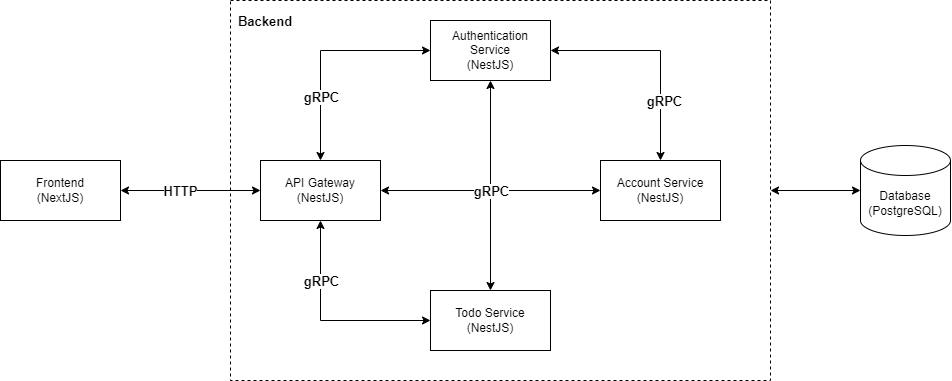

The diagram above was exported from draw.io. Its source (the exported page's mxGraphModel, read from the mxfile embedded in the PNG):
<mxGraphModel dx="1167" dy="694" grid="1" gridSize="10" guides="1" tooltips="1" connect="1" arrows="1" fold="1" page="1" pageScale="1" pageWidth="850" pageHeight="1100" math="0" shadow="0">
  <root>
    <mxCell id="0" />
    <mxCell id="1" parent="0" />
    <mxCell id="QzHxOJP1Uk8HgUHTheKi-23" value="" style="whiteSpace=wrap;html=1;dashed=1;" vertex="1" parent="1">
      <mxGeometry x="230" y="60" width="540" height="380" as="geometry" />
    </mxCell>
    <mxCell id="QzHxOJP1Uk8HgUHTheKi-1" value="Frontend&lt;div&gt;(NextJS)&lt;/div&gt;" style="rounded=0;whiteSpace=wrap;html=1;" vertex="1" parent="1">
      <mxGeometry y="220" width="120" height="60" as="geometry" />
    </mxCell>
    <mxCell id="QzHxOJP1Uk8HgUHTheKi-2" value="API Gateway&lt;div&gt;(NestJS)&lt;/div&gt;" style="rounded=0;whiteSpace=wrap;html=1;" vertex="1" parent="1">
      <mxGeometry x="260" y="220" width="120" height="60" as="geometry" />
    </mxCell>
    <mxCell id="QzHxOJP1Uk8HgUHTheKi-3" value="Authentication Service&lt;div&gt;(NestJS)&lt;/div&gt;" style="rounded=0;whiteSpace=wrap;html=1;" vertex="1" parent="1">
      <mxGeometry x="430" y="80" width="120" height="60" as="geometry" />
    </mxCell>
    <mxCell id="QzHxOJP1Uk8HgUHTheKi-4" value="Account Service&lt;br&gt;(NestJS)" style="rounded=0;whiteSpace=wrap;html=1;" vertex="1" parent="1">
      <mxGeometry x="600" y="220" width="120" height="60" as="geometry" />
    </mxCell>
    <mxCell id="QzHxOJP1Uk8HgUHTheKi-5" value="Todo Service&lt;div&gt;(NestJS)&lt;/div&gt;" style="rounded=0;whiteSpace=wrap;html=1;" vertex="1" parent="1">
      <mxGeometry x="430" y="350" width="120" height="60" as="geometry" />
    </mxCell>
    <mxCell id="QzHxOJP1Uk8HgUHTheKi-6" value="Database&lt;div&gt;(PostgreSQL)&lt;/div&gt;" style="shape=cylinder3;whiteSpace=wrap;html=1;boundedLbl=1;backgroundOutline=1;size=15;" vertex="1" parent="1">
      <mxGeometry x="860" y="205" width="90" height="90" as="geometry" />
    </mxCell>
    <mxCell id="QzHxOJP1Uk8HgUHTheKi-10" value="" style="endArrow=classic;startArrow=classic;html=1;rounded=0;entryX=0.5;entryY=0;entryDx=0;entryDy=0;exitX=0.5;exitY=1;exitDx=0;exitDy=0;" edge="1" parent="1" source="QzHxOJP1Uk8HgUHTheKi-3" target="QzHxOJP1Uk8HgUHTheKi-5">
      <mxGeometry width="50" height="50" relative="1" as="geometry">
        <mxPoint x="490" y="130" as="sourcePoint" />
        <mxPoint x="570" y="260" as="targetPoint" />
      </mxGeometry>
    </mxCell>
    <mxCell id="QzHxOJP1Uk8HgUHTheKi-11" value="" style="endArrow=classic;startArrow=classic;html=1;rounded=0;exitX=0.5;exitY=0;exitDx=0;exitDy=0;entryX=0;entryY=0.5;entryDx=0;entryDy=0;" edge="1" parent="1" source="QzHxOJP1Uk8HgUHTheKi-2" target="QzHxOJP1Uk8HgUHTheKi-3">
      <mxGeometry width="50" height="50" relative="1" as="geometry">
        <mxPoint x="295" y="190" as="sourcePoint" />
        <mxPoint x="515" y="190" as="targetPoint" />
        <Array as="points">
          <mxPoint x="320" y="110" />
        </Array>
      </mxGeometry>
    </mxCell>
    <mxCell id="QzHxOJP1Uk8HgUHTheKi-15" value="&lt;b&gt;gRPC&lt;/b&gt;" style="edgeLabel;html=1;align=center;verticalAlign=middle;resizable=0;points=[];fontSize=13;" vertex="1" connectable="0" parent="QzHxOJP1Uk8HgUHTheKi-11">
      <mxGeometry x="-0.4284" relative="1" as="geometry">
        <mxPoint as="offset" />
      </mxGeometry>
    </mxCell>
    <mxCell id="QzHxOJP1Uk8HgUHTheKi-9" value="" style="endArrow=classic;startArrow=classic;html=1;rounded=0;exitX=1;exitY=0.5;exitDx=0;exitDy=0;entryX=0;entryY=0.5;entryDx=0;entryDy=0;" edge="1" parent="1" source="QzHxOJP1Uk8HgUHTheKi-2" target="QzHxOJP1Uk8HgUHTheKi-4">
      <mxGeometry width="50" height="50" relative="1" as="geometry">
        <mxPoint x="470" y="270" as="sourcePoint" />
        <mxPoint x="520" y="220" as="targetPoint" />
      </mxGeometry>
    </mxCell>
    <mxCell id="QzHxOJP1Uk8HgUHTheKi-12" value="&lt;b&gt;&lt;font style=&quot;font-size: 13px;&quot;&gt;gRPC&lt;/font&gt;&lt;/b&gt;" style="edgeLabel;html=1;align=center;verticalAlign=middle;resizable=0;points=[];" vertex="1" connectable="0" parent="QzHxOJP1Uk8HgUHTheKi-9">
      <mxGeometry x="-0.144" relative="1" as="geometry">
        <mxPoint x="16" as="offset" />
      </mxGeometry>
    </mxCell>
    <mxCell id="QzHxOJP1Uk8HgUHTheKi-14" value="" style="endArrow=classic;startArrow=classic;html=1;rounded=0;entryX=0.5;entryY=0;entryDx=0;entryDy=0;exitX=1;exitY=0.5;exitDx=0;exitDy=0;" edge="1" parent="1" source="QzHxOJP1Uk8HgUHTheKi-3" target="QzHxOJP1Uk8HgUHTheKi-4">
      <mxGeometry width="50" height="50" relative="1" as="geometry">
        <mxPoint x="500" y="150" as="sourcePoint" />
        <mxPoint x="500" y="360" as="targetPoint" />
        <Array as="points">
          <mxPoint x="660" y="110" />
        </Array>
      </mxGeometry>
    </mxCell>
    <mxCell id="QzHxOJP1Uk8HgUHTheKi-16" value="&lt;font style=&quot;font-size: 13px;&quot;&gt;gRPC&lt;/font&gt;" style="edgeLabel;html=1;align=center;verticalAlign=middle;resizable=0;points=[];fontStyle=1" vertex="1" connectable="0" parent="QzHxOJP1Uk8HgUHTheKi-14">
      <mxGeometry x="0.4575" y="3" relative="1" as="geometry">
        <mxPoint as="offset" />
      </mxGeometry>
    </mxCell>
    <mxCell id="QzHxOJP1Uk8HgUHTheKi-17" value="" style="endArrow=classic;startArrow=classic;html=1;rounded=0;exitX=0.5;exitY=1;exitDx=0;exitDy=0;entryX=0;entryY=0.5;entryDx=0;entryDy=0;" edge="1" parent="1" source="QzHxOJP1Uk8HgUHTheKi-2">
      <mxGeometry width="50" height="50" relative="1" as="geometry">
        <mxPoint x="320" y="490" as="sourcePoint" />
        <mxPoint x="430" y="380" as="targetPoint" />
        <Array as="points">
          <mxPoint x="320" y="380" />
        </Array>
      </mxGeometry>
    </mxCell>
    <mxCell id="QzHxOJP1Uk8HgUHTheKi-18" value="&lt;b&gt;gRPC&lt;/b&gt;" style="edgeLabel;html=1;align=center;verticalAlign=middle;resizable=0;points=[];fontSize=13;" vertex="1" connectable="0" parent="QzHxOJP1Uk8HgUHTheKi-17">
      <mxGeometry x="-0.4284" relative="1" as="geometry">
        <mxPoint as="offset" />
      </mxGeometry>
    </mxCell>
    <mxCell id="QzHxOJP1Uk8HgUHTheKi-21" value="" style="endArrow=classic;startArrow=classic;html=1;rounded=0;exitX=1;exitY=0.5;exitDx=0;exitDy=0;entryX=0;entryY=0.5;entryDx=0;entryDy=0;" edge="1" parent="1" source="QzHxOJP1Uk8HgUHTheKi-1" target="QzHxOJP1Uk8HgUHTheKi-2">
      <mxGeometry width="50" height="50" relative="1" as="geometry">
        <mxPoint x="170" y="270" as="sourcePoint" />
        <mxPoint x="220" y="220" as="targetPoint" />
      </mxGeometry>
    </mxCell>
    <mxCell id="QzHxOJP1Uk8HgUHTheKi-22" value="&lt;font style=&quot;font-size: 13px;&quot;&gt;&lt;b&gt;HTTP&lt;/b&gt;&lt;/font&gt;" style="edgeLabel;html=1;align=center;verticalAlign=middle;resizable=0;points=[];" vertex="1" connectable="0" parent="QzHxOJP1Uk8HgUHTheKi-21">
      <mxGeometry x="-0.1624" y="2" relative="1" as="geometry">
        <mxPoint x="1" y="2" as="offset" />
      </mxGeometry>
    </mxCell>
    <mxCell id="QzHxOJP1Uk8HgUHTheKi-24" value="&lt;b&gt;&lt;font style=&quot;font-size: 13px;&quot;&gt;Backend&lt;/font&gt;&lt;/b&gt;" style="text;html=1;align=center;verticalAlign=middle;whiteSpace=wrap;rounded=0;" vertex="1" parent="1">
      <mxGeometry x="235" y="66" width="60" height="30" as="geometry" />
    </mxCell>
    <mxCell id="QzHxOJP1Uk8HgUHTheKi-25" value="" style="endArrow=classic;startArrow=classic;html=1;rounded=0;exitX=1;exitY=0.5;exitDx=0;exitDy=0;entryX=0;entryY=0.5;entryDx=0;entryDy=0;entryPerimeter=0;" edge="1" parent="1" source="QzHxOJP1Uk8HgUHTheKi-23" target="QzHxOJP1Uk8HgUHTheKi-6">
      <mxGeometry width="50" height="50" relative="1" as="geometry">
        <mxPoint x="840" y="290" as="sourcePoint" />
        <mxPoint x="890" y="240" as="targetPoint" />
      </mxGeometry>
    </mxCell>
  </root>
</mxGraphModel>